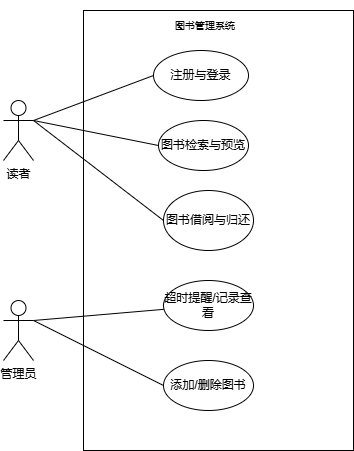

The diagram above was exported from draw.io. Its source (the exported page's mxGraphModel, read from the mxfile embedded in the PNG):
<mxGraphModel dx="706" dy="644" grid="1" gridSize="10" guides="1" tooltips="1" connect="1" arrows="1" fold="1" page="1" pageScale="1" pageWidth="827" pageHeight="1169" math="0" shadow="0">
  <root>
    <mxCell id="0" />
    <mxCell id="1" parent="0" />
    <mxCell id="uelNoo8yZyaPU0SNoRse-1" value="读者" style="shape=umlActor;verticalLabelPosition=bottom;verticalAlign=top;html=1;outlineConnect=0;" vertex="1" parent="1">
      <mxGeometry x="30" y="230" width="30" height="60" as="geometry" />
    </mxCell>
    <mxCell id="uelNoo8yZyaPU0SNoRse-2" value="" style="rounded=0;whiteSpace=wrap;html=1;" vertex="1" parent="1">
      <mxGeometry x="110" y="140" width="270" height="440" as="geometry" />
    </mxCell>
    <mxCell id="uelNoo8yZyaPU0SNoRse-5" value="&lt;h1 style=&quot;margin-top: 0px;&quot;&gt;&lt;font style=&quot;font-size: 10px;&quot; face=&quot;Helvetica&quot;&gt;&lt;font style=&quot;font-weight: normal;&quot;&gt;图书&lt;/font&gt;&lt;font style=&quot;&quot;&gt;&lt;span style=&quot;background-color: transparent; color: light-dark(rgb(0, 0, 0), rgb(255, 255, 255)); font-weight: normal;&quot;&gt;管理&lt;/span&gt;&lt;span style=&quot;background-color: transparent; color: light-dark(rgb(0, 0, 0), rgb(255, 255, 255)); font-weight: normal;&quot;&gt;系统&lt;/span&gt;&lt;/font&gt;&lt;/font&gt;&lt;/h1&gt;" style="text;html=1;whiteSpace=wrap;overflow=hidden;rounded=0;" vertex="1" parent="1">
      <mxGeometry x="200" y="130" width="110" height="40" as="geometry" />
    </mxCell>
    <mxCell id="uelNoo8yZyaPU0SNoRse-6" value="注册与登录" style="ellipse;whiteSpace=wrap;html=1;" vertex="1" parent="1">
      <mxGeometry x="180" y="180" width="95" height="50" as="geometry" />
    </mxCell>
    <mxCell id="uelNoo8yZyaPU0SNoRse-8" value="图书检索与预览" style="ellipse;whiteSpace=wrap;html=1;" vertex="1" parent="1">
      <mxGeometry x="185" y="250" width="90" height="50" as="geometry" />
    </mxCell>
    <mxCell id="uelNoo8yZyaPU0SNoRse-10" value="图书借阅与归还" style="ellipse;whiteSpace=wrap;html=1;" vertex="1" parent="1">
      <mxGeometry x="190" y="320" width="90" height="60" as="geometry" />
    </mxCell>
    <mxCell id="uelNoo8yZyaPU0SNoRse-19" style="edgeStyle=none;rounded=0;orthogonalLoop=1;jettySize=auto;html=1;exitX=1;exitY=0.3333333333333333;exitDx=0;exitDy=0;exitPerimeter=0;endArrow=none;startFill=0;" edge="1" parent="1" source="uelNoo8yZyaPU0SNoRse-11" target="uelNoo8yZyaPU0SNoRse-13">
      <mxGeometry relative="1" as="geometry" />
    </mxCell>
    <mxCell id="uelNoo8yZyaPU0SNoRse-20" style="edgeStyle=none;rounded=0;orthogonalLoop=1;jettySize=auto;html=1;exitX=1;exitY=0.3333333333333333;exitDx=0;exitDy=0;exitPerimeter=0;entryX=0;entryY=0.5;entryDx=0;entryDy=0;endArrow=none;startFill=0;" edge="1" parent="1" source="uelNoo8yZyaPU0SNoRse-11" target="uelNoo8yZyaPU0SNoRse-12">
      <mxGeometry relative="1" as="geometry" />
    </mxCell>
    <mxCell id="uelNoo8yZyaPU0SNoRse-11" value="管理员" style="shape=umlActor;verticalLabelPosition=bottom;verticalAlign=top;html=1;outlineConnect=0;" vertex="1" parent="1">
      <mxGeometry x="30" y="430" width="30" height="60" as="geometry" />
    </mxCell>
    <mxCell id="uelNoo8yZyaPU0SNoRse-12" value="添加/删除图书" style="ellipse;whiteSpace=wrap;html=1;" vertex="1" parent="1">
      <mxGeometry x="190" y="490" width="90" height="50" as="geometry" />
    </mxCell>
    <mxCell id="uelNoo8yZyaPU0SNoRse-13" value="超时提醒/记录查看" style="ellipse;whiteSpace=wrap;html=1;" vertex="1" parent="1">
      <mxGeometry x="190" y="410" width="90" height="50" as="geometry" />
    </mxCell>
    <mxCell id="uelNoo8yZyaPU0SNoRse-16" value="" style="endArrow=none;html=1;rounded=0;entryX=0;entryY=0.5;entryDx=0;entryDy=0;" edge="1" parent="1" target="uelNoo8yZyaPU0SNoRse-6">
      <mxGeometry width="50" height="50" relative="1" as="geometry">
        <mxPoint x="60" y="250" as="sourcePoint" />
        <mxPoint x="110" y="200" as="targetPoint" />
      </mxGeometry>
    </mxCell>
    <mxCell id="uelNoo8yZyaPU0SNoRse-17" style="edgeStyle=none;rounded=0;orthogonalLoop=1;jettySize=auto;html=1;exitX=1;exitY=0.3333333333333333;exitDx=0;exitDy=0;exitPerimeter=0;entryX=0;entryY=0.5;entryDx=0;entryDy=0;endArrow=none;startFill=0;" edge="1" parent="1" source="uelNoo8yZyaPU0SNoRse-1" target="uelNoo8yZyaPU0SNoRse-8">
      <mxGeometry relative="1" as="geometry" />
    </mxCell>
    <mxCell id="uelNoo8yZyaPU0SNoRse-18" style="edgeStyle=none;rounded=0;orthogonalLoop=1;jettySize=auto;html=1;exitX=1;exitY=0.3333333333333333;exitDx=0;exitDy=0;exitPerimeter=0;entryX=0;entryY=0.5;entryDx=0;entryDy=0;endArrow=none;startFill=0;" edge="1" parent="1" source="uelNoo8yZyaPU0SNoRse-1" target="uelNoo8yZyaPU0SNoRse-10">
      <mxGeometry relative="1" as="geometry" />
    </mxCell>
  </root>
</mxGraphModel>